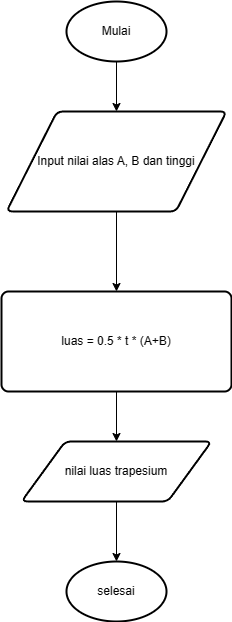

The diagram above was exported from draw.io. Its source (the exported page's mxGraphModel, read from the mxfile embedded in the PNG):
<mxGraphModel dx="880" dy="522" grid="1" gridSize="10" guides="1" tooltips="1" connect="1" arrows="1" fold="1" page="1" pageScale="1" pageWidth="850" pageHeight="1100" math="0" shadow="0">
  <root>
    <mxCell id="0" />
    <mxCell id="1" parent="0" />
    <mxCell id="gJyfEvNy0__7F7mWf_25-2" style="edgeStyle=orthogonalEdgeStyle;rounded=0;orthogonalLoop=1;jettySize=auto;html=1;entryX=0.5;entryY=0;entryDx=0;entryDy=0;" edge="1" parent="1" source="YioM1ghMCJ-jfMPlmqs_-1" target="YioM1ghMCJ-jfMPlmqs_-2">
      <mxGeometry relative="1" as="geometry" />
    </mxCell>
    <mxCell id="YioM1ghMCJ-jfMPlmqs_-1" value="Mulai" style="strokeWidth=2;html=1;shape=mxgraph.flowchart.start_1;whiteSpace=wrap;" vertex="1" parent="1">
      <mxGeometry x="330" y="50" width="100" height="60" as="geometry" />
    </mxCell>
    <mxCell id="gJyfEvNy0__7F7mWf_25-3" style="edgeStyle=orthogonalEdgeStyle;rounded=0;orthogonalLoop=1;jettySize=auto;html=1;entryX=0.5;entryY=0;entryDx=0;entryDy=0;" edge="1" parent="1" source="YioM1ghMCJ-jfMPlmqs_-2" target="gJyfEvNy0__7F7mWf_25-1">
      <mxGeometry relative="1" as="geometry" />
    </mxCell>
    <mxCell id="YioM1ghMCJ-jfMPlmqs_-2" value="Input nilai alas A, B dan tinggi" style="shape=parallelogram;html=1;strokeWidth=2;perimeter=parallelogramPerimeter;whiteSpace=wrap;rounded=1;arcSize=12;size=0.23;" vertex="1" parent="1">
      <mxGeometry x="270" y="160" width="220" height="100" as="geometry" />
    </mxCell>
    <mxCell id="gJyfEvNy0__7F7mWf_25-6" style="edgeStyle=orthogonalEdgeStyle;rounded=0;orthogonalLoop=1;jettySize=auto;html=1;entryX=0.5;entryY=0;entryDx=0;entryDy=0;" edge="1" parent="1" source="gJyfEvNy0__7F7mWf_25-1" target="gJyfEvNy0__7F7mWf_25-4">
      <mxGeometry relative="1" as="geometry" />
    </mxCell>
    <mxCell id="gJyfEvNy0__7F7mWf_25-1" value="luas = 0.5 * t * (A+B)" style="rounded=1;whiteSpace=wrap;html=1;absoluteArcSize=1;arcSize=14;strokeWidth=2;" vertex="1" parent="1">
      <mxGeometry x="265" y="340" width="230" height="100" as="geometry" />
    </mxCell>
    <mxCell id="gJyfEvNy0__7F7mWf_25-7" style="edgeStyle=orthogonalEdgeStyle;rounded=0;orthogonalLoop=1;jettySize=auto;html=1;entryX=0.5;entryY=0;entryDx=0;entryDy=0;entryPerimeter=0;" edge="1" parent="1" source="gJyfEvNy0__7F7mWf_25-4" target="gJyfEvNy0__7F7mWf_25-5">
      <mxGeometry relative="1" as="geometry" />
    </mxCell>
    <mxCell id="gJyfEvNy0__7F7mWf_25-4" value="nilai luas trapesium" style="shape=parallelogram;html=1;strokeWidth=2;perimeter=parallelogramPerimeter;whiteSpace=wrap;rounded=1;arcSize=12;size=0.23;" vertex="1" parent="1">
      <mxGeometry x="285" y="490" width="190" height="60" as="geometry" />
    </mxCell>
    <mxCell id="gJyfEvNy0__7F7mWf_25-5" value="selesai" style="strokeWidth=2;html=1;shape=mxgraph.flowchart.start_1;whiteSpace=wrap;" vertex="1" parent="1">
      <mxGeometry x="330" y="610" width="100" height="60" as="geometry" />
    </mxCell>
  </root>
</mxGraphModel>